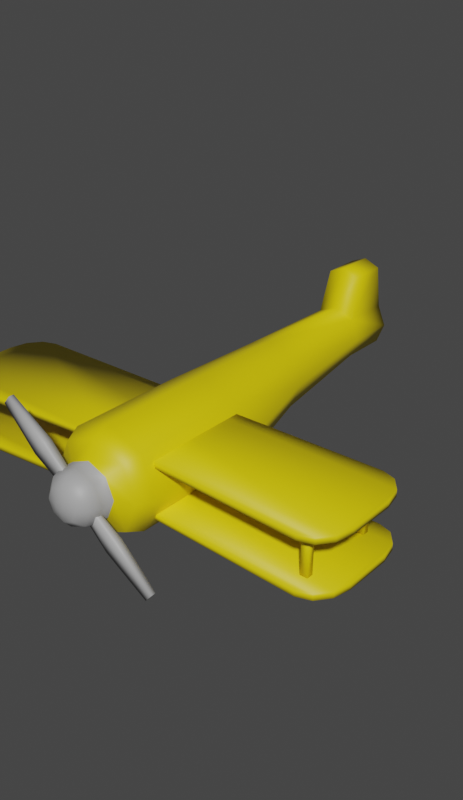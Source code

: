 # Source: Aviao_de_Teste.blend  (saved by Blender 2.90.8; exported with 4.5.12 LTS)
import bpy
from mathutils import Matrix  # noqa: F401  (used for matrix-valued properties, if any)

bpy.ops.wm.read_factory_settings(use_empty=True)
scene = bpy.context.scene
scene.name = 'Scene'

# ---- collections
col_collection = bpy.data.collections.new('Collection'); scene.collection.children.link(col_collection)

# ---- materials (node trees are filled in below, after node groups)
mat_material_005 = bpy.data.materials.new('Material.005')
mat_material_005.use_transparent_shadow = False
mat_material_018 = bpy.data.materials.new('Material.018')
mat_material_018.use_transparent_shadow = False

# ---- material node trees
mat_material_005.use_nodes = True; mat_material_005.node_tree.nodes.clear()
_N = mat_material_005.node_tree.nodes; _L = mat_material_005.node_tree.links
n0 = _N.new('ShaderNodeBsdfPrincipled'); n0.name = 'Principled BSDF'; n0.location = (10, 300)
n0.distribution = 'GGX'
n0.subsurface_method = 'BURLEY'
n0.inputs[0].default_value = (0.8, 0.6266, 0.0, 1.0)
n0.inputs[3].default_value = 1.45
n0.inputs[27].default_value = (0.0, 0.0, 0.0, 1.0)
n0.inputs[28].default_value = 1.0
n1 = _N.new('ShaderNodeOutputMaterial'); n1.name = 'Material Output'; n1.location = (300, 300)
_L.new(n0.outputs[0], n1.inputs[0])
n1.is_active_output = True
mat_material_018.use_nodes = True; mat_material_018.node_tree.nodes.clear()
_N = mat_material_018.node_tree.nodes; _L = mat_material_018.node_tree.links
n0 = _N.new('ShaderNodeBsdfPrincipled'); n0.name = 'Principled BSDF'; n0.location = (10, 300)
n0.distribution = 'GGX'
n0.subsurface_method = 'BURLEY'
n0.inputs[0].default_value = (0.3999, 0.3999, 0.3999, 1.0)
n0.inputs[3].default_value = 1.45
n0.inputs[27].default_value = (0.0, 0.0, 0.0, 1.0)
n0.inputs[28].default_value = 1.0
n1 = _N.new('ShaderNodeOutputMaterial'); n1.name = 'Material Output'; n1.location = (300, 300)
_L.new(n0.outputs[0], n1.inputs[0])
n1.is_active_output = True

# ---- world
world_world = bpy.data.worlds.new('World'); scene.world = world_world
world_world.use_nodes = True; world_world.node_tree.nodes.clear()
_N = world_world.node_tree.nodes; _L = world_world.node_tree.links
n0 = _N.new('ShaderNodeOutputWorld'); n0.name = 'World Output'; n0.location = (300, 300)
n1 = _N.new('ShaderNodeBackground'); n1.name = 'Background'; n1.location = (10, 300)
n1.inputs[0].default_value = (0.05088, 0.05088, 0.05088, 1.0)
_L.new(n1.outputs[0], n0.inputs[0])
n0.is_active_output = True
world_world.color = (0.05088, 0.05088, 0.05088)
world_world.use_sun_shadow = False
world_world.sun_shadow_jitter_overblur = 0.0

# ---- meshes
me_cylinder_064 = bpy.data.meshes.new('Cylinder.064')
me_cylinder_064.from_pydata([(-8.254e-17, 1.0, -1.372), (3.948, -0.432, -1.274), (0.7071, 0.7071, -1.372), (4.141, -0.432, -1.033), (1.0, -5.996e-08, -1.372), (3.684, -0.432, -1.363), (0.7071, -0.7071, -1.372), (4.212, -0.432, -0.7026), (-8.742e-08, -1.0, -1.372), (-1.218e-16, -0.4445, 0.6299), (-0.7071, -0.7071, -1.372), (-9.78e-17, -0.5446, 0.6299), (-1.0, -4.324e-09, -1.372), (1.159e-16, 0.418, 0.6299), (-0.7071, 0.7071, -1.372), (9.189e-17, 0.518, 0.6299), (5.548e-08, 0.9941, -3.276), (0.4889, 0.7916, -3.276), (0.6914, 0.3027, -3.276), (0.4889, -0.1863, -3.276), (-4.964e-09, -0.3888, -3.276), (-0.4889, -0.1863, -3.276), (-0.6914, 0.3027, -3.276), (-0.4889, 0.7916, -3.276), (-9.893e-08, 0.9857, -5.352), (0.379, 0.8287, -5.352), (0.536, 0.4497, -5.352), (0.379, 0.07065, -5.352), (-1.458e-07, -0.08635, -5.352), (-0.379, 0.07065, -5.352), (-0.536, 0.4497, -5.352), (-0.379, 0.8287, -5.352), (1.49e-08, 0.5206, 1.303), (4.252e-17, 1.0, 0.8603), (3.725e-09, 0.8596, 1.174), (0.3681, 0.3681, 1.303), (0.7071, 0.7071, 0.8603), (0.6078, 0.6078, 1.174), (0.5206, 1.49e-08, 1.303), (1.0, -3.534e-08, 0.8603), (0.8596, -1.863e-08, 1.174), (0.3681, -0.3681, 1.303), (0.7071, -0.7071, 0.8603), (0.6078, -0.6078, 1.174), (-2.98e-08, -0.5206, 1.303), (-8.742e-08, -1.0, 0.8603), (-6.892e-08, -0.8596, 1.174), (-0.3681, -0.3681, 1.303), (-0.7071, -0.7071, 0.8603), (-0.6078, -0.6078, 1.174), (-0.5206, 1.49e-08, 1.303), (-1.0, 2.03e-08, 0.8603), (-0.8596, 2.049e-08, 1.174), (-0.3681, 0.3681, 1.303), (-0.7071, 0.7071, 0.8603), (-0.6078, 0.6078, 1.174), (4.212, 0.5305, -0.7026), (3.684, 0.5305, -1.363), (4.141, 0.5305, -1.033), (3.948, 0.5305, -1.274), (3.684, 0.4055, -1.363), (4.212, 0.4055, -0.7026), (3.948, 0.4055, -1.274), (4.141, 0.4055, -1.033), (3.684, 0.5305, 0.8511), (4.212, 0.5305, 0.1912), (3.948, 0.5305, 0.7627), (4.141, 0.5305, 0.5211), (4.212, 0.4055, 0.1912), (3.684, 0.4055, 0.8511), (4.141, 0.4055, 0.5211), (3.948, 0.4055, 0.7627), (-3.684, 0.5305, -1.363), (-4.212, 0.5305, -0.7026), (-3.948, 0.5305, -1.274), (-4.141, 0.5305, -1.033), (-4.212, 0.4055, -0.7026), (-3.684, 0.4055, -1.363), (-4.141, 0.4055, -1.033), (-3.948, 0.4055, -1.274), (-4.212, 0.5305, 0.1912), (-3.684, 0.5305, 0.8511), (-4.141, 0.5305, 0.5211), (-3.948, 0.5305, 0.7627), (-3.684, 0.4055, 0.8511), (-4.212, 0.4055, 0.1912), (-3.948, 0.4055, 0.7627), (-4.141, 0.4055, 0.5211), (3.684, -0.5571, -1.363), (4.212, -0.5571, -0.7026), (3.948, -0.5571, -1.274), (4.141, -0.5571, -1.033), (3.684, -0.432, 0.8511), (4.212, -0.432, 0.1912), (3.948, -0.432, 0.7627), (4.141, -0.432, 0.5211), (4.212, -0.5571, 0.1912), (3.684, -0.5571, 0.8511), (4.141, -0.5571, 0.5211), (3.948, -0.5571, 0.7627), (-3.684, -0.432, -1.363), (-4.212, -0.432, -0.7026), (-3.948, -0.432, -1.274), (-4.141, -0.432, -1.033), (-4.212, -0.5571, -0.7026), (-3.684, -0.5571, -1.363), (-4.141, -0.5571, -1.033), (-3.948, -0.5571, -1.274), (-4.212, -0.432, 0.1912), (-3.684, -0.432, 0.8511), (-4.141, -0.432, 0.5211), (-3.948, -0.432, 0.7627), (-3.684, -0.5571, 0.8511), (-4.212, -0.5571, 0.1912), (-3.948, -0.5571, 0.7627), (-4.141, -0.5571, 0.5211), (1.734e-07, 0.9857, -6.281), (0.379, 0.8287, -6.281), (0.536, 0.4497, -6.281), (0.379, 0.07065, -6.281), (1.265e-07, -0.08635, -6.281), (-0.379, 0.07065, -6.281), (-0.536, 0.4497, -6.281), (-0.379, 0.8287, -6.281), (-5.937e-08, 1.737, -5.54), (0.304, 1.611, -5.54), (-0.304, 1.611, -5.54), (1.59e-07, 1.737, -6.284), (0.304, 1.611, -6.284), (-0.304, 1.611, -6.284), (-4.581e-09, 0.5206, 1.554), (-2.98e-08, 0.08808, 1.953), (-1.863e-08, 0.4626, 1.754), (-2.701e-08, 0.3043, 1.9), (0.06228, 0.06228, 1.953), (0.3681, 0.3681, 1.554), (0.2152, 0.2152, 1.9), (0.3271, 0.3271, 1.754), (0.08808, -4.47e-08, 1.953), (0.5206, 1.49e-08, 1.554), (0.3043, -1.49e-08, 1.9), (0.4626, 7.451e-09, 1.754), (0.06228, -0.06228, 1.953), (0.3681, -0.3681, 1.554), (0.2152, -0.2152, 1.9), (0.3271, -0.3271, 1.754), (-2.98e-08, -0.08808, 1.953), (-4.928e-08, -0.5206, 1.554), (-5.122e-08, -0.3043, 1.9), (-5.867e-08, -0.4626, 1.754), (-0.06228, -0.06228, 1.953), (-0.3681, -0.3681, 1.554), (-0.2152, -0.2152, 1.9), (-0.3271, -0.3271, 1.754), (-0.08808, 2.98e-08, 1.953), (-0.5206, 1.49e-08, 1.554), (-0.3043, 2.235e-08, 1.9), (-0.4626, 1.676e-08, 1.754), (-0.06228, 0.06228, 1.953), (-0.3681, 0.3681, 1.554), (-0.2152, 0.2152, 1.9), (-0.3271, 0.3271, 1.754), (-1.553, 1.14, 1.602), (-1.424, 1.297, 1.602), (-1.553, 1.14, 1.505), (-1.424, 1.297, 1.505), (1.424, -1.297, 1.602), (1.553, -1.14, 1.602), (1.424, -1.297, 1.505), (1.553, -1.14, 1.505), (-0.06453, -0.07884, 1.505), (0.06454, 0.07884, 1.505), (-0.06453, -0.07884, 1.602), (0.06454, 0.07884, 1.602), (-0.8576, 0.4708, 1.469), (-0.631, 0.7477, 1.639), (-0.631, 0.7477, 1.469), (-0.8576, 0.4708, 1.639), (0.8486, -0.4818, 1.476), (0.64, -0.7368, 1.632), (0.64, -0.7368, 1.476), (0.8486, -0.4818, 1.632), (-3.552, -0.4342, -1.053), (-3.697, -0.432, -1.053), (-3.552, -0.4342, -0.9283), (-3.697, -0.432, -0.9283), (-3.684, 0.3925, -0.9283), (-3.54, 0.3903, -0.9283), (-3.54, 0.3903, -1.053), (-3.684, 0.3925, -1.053), (-3.552, -0.4342, 0.3961), (-3.697, -0.432, 0.3961), (-3.552, -0.4342, 0.5211), (-3.697, -0.432, 0.5211), (-3.684, 0.3925, 0.5211), (-3.54, 0.3903, 0.5211), (-3.54, 0.3903, 0.3961), (-3.684, 0.3925, 0.3961), (3.672, -0.4342, -1.053), (3.527, -0.432, -1.053), (3.672, -0.4342, -0.9283), (3.527, -0.432, -0.9283), (3.54, 0.3925, -0.9283), (3.684, 0.3903, -0.9283), (3.684, 0.3903, -1.053), (3.54, 0.3925, -1.053), (3.672, -0.4342, 0.3961), (3.527, -0.432, 0.3961), (3.672, -0.4342, 0.5211), (3.527, -0.432, 0.5211), (3.54, 0.3925, 0.5211), (3.684, 0.3903, 0.5211), (3.684, 0.3903, 0.3961), (3.54, 0.3925, 0.3961)], [], [(14, 54, 33, 0), (4, 39, 42, 6), (6, 42, 45, 8), (8, 45, 48, 10), (10, 48, 51, 12), (12, 51, 54, 14), (0, 33, 36, 2), (69, 64, 15, 13), (2, 36, 39, 4), (2, 4, 18, 17), (23, 16, 24, 31), (8, 10, 21, 20), (14, 0, 16, 23), (0, 2, 17, 16), (4, 6, 19, 18), (10, 12, 22, 21), (6, 8, 20, 19), (12, 14, 23, 22), (26, 27, 119, 118), (21, 22, 30, 29), (19, 20, 28, 27), (17, 18, 26, 25), (22, 23, 31, 30), (20, 21, 29, 28), (18, 19, 27, 26), (16, 17, 25, 24), (36, 33, 34, 37), (37, 34, 32, 35), (39, 36, 37, 40), (40, 37, 35, 38), (42, 39, 40, 43), (43, 40, 38, 41), (45, 42, 43, 46), (46, 43, 41, 44), (48, 45, 46, 49), (49, 46, 44, 47), (51, 48, 49, 52), (52, 49, 47, 50), (54, 51, 52, 55), (55, 52, 50, 53), (33, 54, 55, 34), (34, 55, 53, 32), (38, 35, 135, 139), (76, 78, 79, 77, 60, 62, 63, 61, 68, 70, 71, 69, 13, 84, 86, 87, 85), (77, 72, 57, 60), (85, 80, 73, 76), (13, 15, 81, 84), (61, 56, 65, 68), (64, 69, 71, 66), (66, 71, 70, 67), (67, 70, 68, 65), (56, 61, 63, 58), (58, 63, 62, 59), (59, 62, 60, 57), (72, 77, 79, 74), (74, 79, 78, 75), (75, 78, 76, 73), (84, 81, 83, 86), (86, 83, 82, 87), (87, 82, 80, 85), (56, 58, 59, 57, 72, 74, 75, 73, 80, 82, 83, 81, 15, 64, 66, 67, 65), (97, 92, 9, 11), (104, 106, 107, 105, 88, 90, 91, 89, 96, 98, 99, 97, 11, 112, 114, 115, 113), (105, 100, 5, 88), (113, 108, 101, 104), (11, 9, 109, 112), (89, 7, 93, 96), (92, 97, 99, 94), (94, 99, 98, 95), (95, 98, 96, 93), (7, 89, 91, 3), (3, 91, 90, 1), (1, 90, 88, 5), (100, 105, 107, 102), (102, 107, 106, 103), (103, 106, 104, 101), (112, 109, 111, 114), (114, 111, 110, 115), (115, 110, 108, 113), (7, 3, 1, 5, 100, 102, 103, 101, 108, 110, 111, 109, 9, 92, 94, 95, 93), (116, 117, 118, 119, 120, 121, 122, 123), (117, 116, 127, 128), (24, 25, 125, 124), (29, 30, 122, 121), (27, 28, 120, 119), (25, 26, 118, 117), (30, 31, 123, 122), (28, 29, 121, 120), (124, 125, 128, 127), (126, 124, 127, 129), (31, 24, 124, 126), (116, 123, 129, 127), (123, 31, 126, 129), (25, 117, 128, 125), (32, 53, 159, 130), (134, 131, 158, 154, 150, 146, 142, 138), (50, 47, 151, 155), (41, 38, 139, 143), (53, 50, 155, 159), (44, 41, 143, 147), (47, 44, 147, 151), (131, 134, 136, 133), (133, 136, 137, 132), (132, 137, 135, 130), (134, 138, 140, 136), (136, 140, 141, 137), (137, 141, 139, 135), (138, 142, 144, 140), (140, 144, 145, 141), (141, 145, 143, 139), (142, 146, 148, 144), (144, 148, 149, 145), (145, 149, 147, 143), (146, 150, 152, 148), (148, 152, 153, 149), (149, 153, 151, 147), (150, 154, 156, 152), (152, 156, 157, 153), (153, 157, 155, 151), (154, 158, 160, 156), (156, 160, 161, 157), (157, 161, 159, 155), (158, 131, 133, 160), (160, 133, 132, 161), (161, 132, 130, 159), (35, 32, 130, 135), (162, 163, 165, 164), (180, 178, 169, 168), (168, 169, 167, 166), (177, 175, 163, 162), (180, 168, 166, 179), (176, 165, 163, 175), (178, 171, 173, 181), (174, 170, 172, 177), (179, 181, 173, 172), (174, 176, 171, 170), (164, 165, 176, 174), (164, 174, 177, 162), (171, 176, 175, 173), (172, 173, 175, 177), (166, 167, 181, 179), (169, 178, 181, 167), (170, 180, 179, 172), (170, 171, 178, 180), (184, 185, 183, 182), (187, 188, 189, 186), (182, 183, 189, 188), (185, 184, 187, 186), (183, 185, 186, 189), (184, 182, 188, 187), (192, 193, 191, 190), (195, 196, 197, 194), (190, 191, 197, 196), (193, 192, 195, 194), (191, 193, 194, 197), (192, 190, 196, 195), (200, 201, 199, 198), (203, 204, 205, 202), (198, 199, 205, 204), (201, 200, 203, 202), (199, 201, 202, 205), (200, 198, 204, 203), (208, 209, 207, 206), (211, 212, 213, 210), (206, 207, 213, 212), (209, 208, 211, 210), (207, 209, 210, 213), (208, 206, 212, 211)])
me_cylinder_064.polygons.foreach_set('use_smooth', [True] * 168)
me_cylinder_064.polygons.foreach_set('material_index', [0, 0, 0, 0, 0, 0, 0, 0, 0, 0, 0, 0, 0, 0, 0, 0, 0, 0, 0, 0, 0, 0, 0, 0, 0, 0, 0, 0, 0, 0, 0, 0, 0, 0, 0, 0, 0, 0, 0, 0, 0, 0, 1, 0, 0, 0, 0, 0, 0, 0, 0, 0, 0, 0, 0, 0, 0, 0, 0, 0, 0, 0, 0, 0, 0, 0, 0, 0, 0, 0, 0, 0, 0, 0, 0, 0, 0, 0, 0, 0, 0, 0, 0, 0, 0, 0, 0, 0, 0, 0, 0, 0, 0, 0, 1, 1, 1, 1, 1, 1, 1, 1, 1, 1, 1, 1, 1, 1, 1, 1, 1, 1, 1, 1, 1, 1, 1, 1, 1, 1, 1, 1, 1, 1, 1, 1, 1, 1, 1, 1, 1, 1, 1, 1, 1, 1, 1, 1, 1, 1, 1, 1, 1, 1, 0, 0, 0, 0, 0, 0, 0, 0, 0, 0, 0, 0, 0, 0, 0, 0, 0, 0, 0, 0, 0, 0, 0, 0])
_uv = me_cylinder_064.uv_layers.new(name='UVMap')
_uv.uv.foreach_set('vector', [0.125, 0.5, 0.125, 0.9172, 0.0, 0.9172, 0.0, 0.5, 0.75, 0.5, 0.75, 0.9172, 0.625, 0.9172, 0.625, 0.5, 0.625, 0.5, 0.625, 0.9172, 0.5, 0.9172, 0.5, 0.5, 0.5, 0.5, 0.5, 0.9172, 0.375, 0.9172, 0.375, 0.5, 0.375, 0.5, 0.375, 0.9172, 0.25, 0.9172, 0.25, 0.5, 0.25, 0.5, 0.25, 0.9172, 0.125, 0.9172, 0.125, 0.5, 1.0, 0.5, 1.0, 0.9172, 0.875, 0.9172, 0.875, 0.5, 0.375, 0.7657, 0.625, 0.7657, 0.625, 0.875, 0.375, 0.875, 0.875, 0.5, 0.875, 0.9172, 0.75, 0.9172, 0.75, 0.5, 0.875, 0.5, 0.75, 0.5, 0.75, 0.5, 0.875, 0.5, 0.125, 0.5, 0.0, 0.5, 0.0, 0.5, 0.125, 0.5, 0.5, 0.5, 0.375, 0.5, 0.375, 0.5, 0.5, 0.5, 0.125, 0.5, 0.0, 0.5, 0.0, 0.5, 0.125, 0.5, 1.0, 0.5, 0.875, 0.5, 0.875, 0.5, 1.0, 0.5, 0.75, 0.5, 0.625, 0.5, 0.625, 0.5, 0.75, 0.5, 0.375, 0.5, 0.25, 0.5, 0.25, 0.5, 0.375, 0.5, 0.625, 0.5, 0.5, 0.5, 0.5, 0.5, 0.625, 0.5, 0.25, 0.5, 0.125, 0.5, 0.125, 0.5, 0.25, 0.5, 0.75, 0.5, 0.625, 0.5, 0.625, 0.5, 0.75, 0.5, 0.375, 0.5, 0.25, 0.5, 0.25, 0.5, 0.375, 0.5, 0.625, 0.5, 0.5, 0.5, 0.5, 0.5, 0.625, 0.5, 0.875, 0.5, 0.75, 0.5, 0.75, 0.5, 0.875, 0.5, 0.25, 0.5, 0.125, 0.5, 0.125, 0.5, 0.25, 0.5, 0.5, 0.5, 0.375, 0.5, 0.375, 0.5, 0.5, 0.5, 0.75, 0.5, 0.625, 0.5, 0.625, 0.5, 0.75, 0.5, 1.0, 0.5, 0.875, 0.5, 0.875, 0.5, 1.0, 0.5, 0.875, 0.9172, 1.0, 0.9172, 0.9912, 1.0, 0.8838, 1.0, 0.4078, 0.4246, 0.2619, 0.4851, 0.25, 0.3749, 0.3383, 0.3383, 0.75, 0.9172, 0.875, 0.9172, 0.8662, 1.0, 0.7588, 1.0, 0.4851, 0.2619, 0.4246, 0.4078, 0.3383, 0.3383, 0.3749, 0.25, 0.625, 0.9172, 0.75, 0.9172, 0.7412, 1.0, 0.6338, 1.0, 0.4246, 0.09221, 0.4851, 0.2381, 0.3749, 0.25, 0.3383, 0.1617, 0.5, 0.9172, 0.625, 0.9172, 0.6162, 1.0, 0.5088, 1.0, 0.2619, 0.01494, 0.4078, 0.07536, 0.3383, 0.1617, 0.25, 0.1251, 0.375, 0.9172, 0.5, 0.9172, 0.4912, 1.0, 0.3838, 1.0, 0.09221, 0.07536, 0.2381, 0.01494, 0.25, 0.1251, 0.1617, 0.1617, 0.25, 0.9172, 0.375, 0.9172, 0.3662, 1.0, 0.2588, 1.0, 0.01494, 0.2381, 0.07536, 0.09221, 0.1617, 0.1617, 0.1251, 0.25, 0.125, 0.9172, 0.25, 0.9172, 0.2412, 1.0, 0.1338, 1.0, 0.07536, 0.4078, 0.01494, 0.2619, 0.1251, 0.25, 0.1617, 0.3383, 0.0, 0.9172, 0.125, 0.9172, 0.1162, 1.0, 0.008776, 1.0, 0.2381, 0.4851, 0.09221, 0.4246, 0.1617, 0.3383, 0.25, 0.3749, 0.3749, 0.25, 0.3383, 0.3383, 0.3383, 0.3383, 0.3749, 0.25, 0.125, 0.5745, 0.2924, 0.3209, 0.2943, 0.3419, 0.1407, 0.5, 0.3593, 0.5, 0.3724, 0.4981, 0.3743, 0.5373, 0.375, 0.5745, 0.375, 0.6755, 0.3743, 0.7127, 0.3724, 0.7519, 0.3593, 0.75, 0.25, 0.75, 0.1407, 0.75, 0.1328, 0.74, 0.1271, 0.7127, 0.125, 0.6755, 0.375, 0.2657, 0.625, 0.2657, 0.625, 0.4843, 0.375, 0.4843, 0.375, 0.07453, 0.625, 0.07453, 0.625, 0.1755, 0.375, 0.1755, 0.375, 0.875, 0.625, 0.875, 0.625, 0.9843, 0.375, 0.9843, 0.375, 0.5745, 0.625, 0.5745, 0.625, 0.6755, 0.375, 0.6755, 0.625, 0.7657, 0.375, 0.7657, 0.3724, 0.7519, 0.6276, 0.7519, 0.6276, 0.7519, 0.3724, 0.7519, 0.3743, 0.7127, 0.6257, 0.7127, 0.6257, 0.7127, 0.3743, 0.7127, 0.375, 0.6755, 0.625, 0.6755, 0.625, 0.5745, 0.375, 0.5745, 0.3743, 0.5373, 0.6257, 0.5373, 0.6257, 0.5373, 0.3743, 0.5373, 0.3724, 0.4981, 0.6276, 0.4981, 0.6276, 0.4981, 0.3724, 0.4981, 0.375, 0.4843, 0.625, 0.4843, 0.625, 0.2657, 0.375, 0.2657, 0.2943, 0.3419, 0.7057, 0.3419, 0.7057, 0.3419, 0.2943, 0.3419, 0.2924, 0.3209, 0.7076, 0.3209, 0.7076, 0.3209, 0.2924, 0.3209, 0.375, 0.1755, 0.625, 0.1755, 0.375, 0.9843, 0.625, 0.9843, 0.625, 0.9922, 0.375, 0.9922, 0.375, 0.0, 0.625, 0.0, 0.625, 0.03726, 0.375, 0.03726, 0.375, 0.03726, 0.625, 0.03726, 0.625, 0.07453, 0.375, 0.07453, 0.625, 0.5745, 0.6257, 0.5373, 0.6276, 0.4981, 0.6407, 0.5, 0.8593, 0.5, 0.7057, 0.3419, 0.7076, 0.3209, 0.875, 0.5745, 0.875, 0.6755, 0.8729, 0.7127, 0.8672, 0.74, 0.8593, 0.75, 0.75, 0.75, 0.6407, 0.75, 0.6276, 0.7519, 0.6257, 0.7127, 0.625, 0.6755, 0.375, 0.7657, 0.625, 0.7657, 0.625, 0.875, 0.375, 0.875, 0.125, 0.5745, 0.2924, 0.3209, 0.2943, 0.3419, 0.1407, 0.5, 0.3593, 0.5, 0.3724, 0.4981, 0.3743, 0.5373, 0.375, 0.5745, 0.375, 0.6755, 0.3743, 0.7127, 0.3724, 0.7519, 0.3593, 0.75, 0.25, 0.75, 0.1407, 0.75, 0.1328, 0.74, 0.1271, 0.7127, 0.125, 0.6755, 0.375, 0.2657, 0.625, 0.2657, 0.625, 0.4843, 0.375, 0.4843, 0.375, 0.07453, 0.625, 0.07453, 0.625, 0.1755, 0.375, 0.1755, 0.375, 0.875, 0.625, 0.875, 0.625, 0.9843, 0.375, 0.9843, 0.375, 0.5745, 0.625, 0.5745, 0.625, 0.6755, 0.375, 0.6755, 0.625, 0.7657, 0.375, 0.7657, 0.3724, 0.7519, 0.6276, 0.7519, 0.6276, 0.7519, 0.3724, 0.7519, 0.3743, 0.7127, 0.6257, 0.7127, 0.6257, 0.7127, 0.3743, 0.7127, 0.375, 0.6755, 0.625, 0.6755, 0.625, 0.5745, 0.375, 0.5745, 0.3743, 0.5373, 0.6257, 0.5373, 0.6257, 0.5373, 0.3743, 0.5373, 0.3724, 0.4981, 0.6276, 0.4981, 0.6276, 0.4981, 0.3724, 0.4981, 0.375, 0.4843, 0.625, 0.4843, 0.625, 0.2657, 0.375, 0.2657, 0.2943, 0.3419, 0.7057, 0.3419, 0.7057, 0.3419, 0.2943, 0.3419, 0.2924, 0.3209, 0.7076, 0.3209, 0.7076, 0.3209, 0.2924, 0.3209, 0.375, 0.1755, 0.625, 0.1755, 0.375, 0.9843, 0.625, 0.9843, 0.625, 0.9922, 0.375, 0.9922, 0.375, 0.0, 0.625, 0.0, 0.625, 0.03726, 0.375, 0.03726, 0.375, 0.03726, 0.625, 0.03726, 0.625, 0.07453, 0.375, 0.07453, 0.625, 0.5745, 0.6257, 0.5373, 0.6276, 0.4981, 0.6407, 0.5, 0.8593, 0.5, 0.7057, 0.3419, 0.7076, 0.3209, 0.875, 0.5745, 0.875, 0.6755, 0.8729, 0.7127, 0.8672, 0.74, 0.8593, 0.75, 0.75, 0.75, 0.6407, 0.75, 0.6276, 0.7519, 0.6257, 0.7127, 0.625, 0.6755, 0.75, 0.49, 0.9197, 0.4197, 0.99, 0.25, 0.9197, 0.08029, 0.75, 0.01, 0.5803, 0.08029, 0.51, 0.25, 0.5803, 0.4197, 0.9197, 0.4197, 0.75, 0.49, 0.75, 0.49, 0.9197, 0.4197, 1.0, 0.5, 0.875, 0.5, 0.875, 0.5, 1.0, 0.5, 0.375, 0.5, 0.25, 0.5, 0.25, 0.5, 0.375, 0.5, 0.625, 0.5, 0.5, 0.5, 0.5, 0.5, 0.625, 0.5, 0.875, 0.5, 0.75, 0.5, 0.75, 0.5, 0.875, 0.5, 0.25, 0.5, 0.125, 0.5, 0.125, 0.5, 0.25, 0.5, 0.5, 0.5, 0.375, 0.5, 0.375, 0.5, 0.5, 0.5, 1.0, 0.5, 0.875, 0.5, 0.875, 0.5, 1.0, 0.5, 0.125, 0.5, 0.0, 0.5, 0.0, 0.5, 0.125, 0.5, 0.125, 0.5, 0.0, 0.5, 0.0, 0.5, 0.125, 0.5, 0.75, 0.49, 0.5803, 0.4197, 0.5803, 0.4197, 0.75, 0.49, 0.125, 0.5, 0.125, 0.5, 0.125, 0.5, 0.125, 0.5, 0.875, 0.5, 0.875, 0.5, 0.875, 0.5, 0.875, 0.5, 0.25, 0.3749, 0.1617, 0.3383, 0.1617, 0.3383, 0.25, 0.3749, 0.2649, 0.2649, 0.25, 0.2711, 0.2351, 0.2649, 0.2289, 0.25, 0.2351, 0.2351, 0.25, 0.2289, 0.2649, 0.2351, 0.2711, 0.25, 0.1251, 0.25, 0.1617, 0.1617, 0.1617, 0.1617, 0.1251, 0.25, 0.3383, 0.1617, 0.3749, 0.25, 0.3749, 0.25, 0.3383, 0.1617, 0.1617, 0.3383, 0.1251, 0.25, 0.1251, 0.25, 0.1617, 0.3383, 0.25, 0.1251, 0.3383, 0.1617, 0.3383, 0.1617, 0.25, 0.1251, 0.1617, 0.1617, 0.25, 0.1251, 0.25, 0.1251, 0.1617, 0.1617, 0.25, 0.2711, 0.2649, 0.2649, 0.3016, 0.3016, 0.25, 0.323, 0.25, 0.323, 0.3016, 0.3016, 0.3369, 0.3369, 0.25, 0.3729, 0.25, 0.3729, 0.3369, 0.3369, 0.3383, 0.3383, 0.25, 0.3749, 0.2649, 0.2649, 0.2711, 0.25, 0.323, 0.25, 0.3016, 0.3016, 0.3016, 0.3016, 0.323, 0.25, 0.3729, 0.25, 0.3369, 0.3369, 0.3369, 0.3369, 0.3729, 0.25, 0.3749, 0.25, 0.3383, 0.3383, 0.2711, 0.25, 0.2649, 0.2351, 0.3016, 0.1984, 0.323, 0.25, 0.323, 0.25, 0.3016, 0.1984, 0.3369, 0.1631, 0.3729, 0.25, 0.3729, 0.25, 0.3369, 0.1631, 0.3383, 0.1617, 0.3749, 0.25, 0.2649, 0.2351, 0.25, 0.2289, 0.25, 0.177, 0.3016, 0.1984, 0.3016, 0.1984, 0.25, 0.177, 0.25, 0.1271, 0.3369, 0.1631, 0.3369, 0.1631, 0.25, 0.1271, 0.25, 0.1251, 0.3383, 0.1617, 0.25, 0.2289, 0.2351, 0.2351, 0.1984, 0.1984, 0.25, 0.177, 0.25, 0.177, 0.1984, 0.1984, 0.1631, 0.1631, 0.25, 0.1271, 0.25, 0.1271, 0.1631, 0.1631, 0.1617, 0.1617, 0.25, 0.1251, 0.2351, 0.2351, 0.2289, 0.25, 0.177, 0.25, 0.1984, 0.1984, 0.1984, 0.1984, 0.177, 0.25, 0.1271, 0.25, 0.1631, 0.1631, 0.1631, 0.1631, 0.1271, 0.25, 0.1251, 0.25, 0.1617, 0.1617, 0.2289, 0.25, 0.2351, 0.2649, 0.1984, 0.3016, 0.177, 0.25, 0.177, 0.25, 0.1984, 0.3016, 0.1631, 0.3369, 0.1271, 0.25, 0.1271, 0.25, 0.1631, 0.3369, 0.1617, 0.3383, 0.1251, 0.25, 0.2351, 0.2649, 0.25, 0.2711, 0.25, 0.323, 0.1984, 0.3016, 0.1984, 0.3016, 0.25, 0.323, 0.25, 0.3729, 0.1631, 0.3369, 0.1631, 0.3369, 0.25, 0.3729, 0.25, 0.3749, 0.1617, 0.3383, 0.3383, 0.3383, 0.25, 0.3749, 0.25, 0.3749, 0.3383, 0.3383, 0.375, 0.0, 0.625, 0.0, 0.625, 0.25, 0.375, 0.25, 0.375, 0.4375, 0.625, 0.4375, 0.625, 0.5, 0.375, 0.5, 0.375, 0.5, 0.625, 0.5, 0.625, 0.75, 0.375, 0.75, 0.375, 0.9375, 0.625, 0.9375, 0.625, 1.0, 0.375, 1.0, 0.3125, 0.5, 0.375, 0.5, 0.375, 0.75, 0.3125, 0.75, 0.8125, 0.5, 0.875, 0.5, 0.875, 0.75, 0.8125, 0.75, 0.6875, 0.5, 0.75, 0.5, 0.75, 0.75, 0.6875, 0.75, 0.1875, 0.5, 0.25, 0.5, 0.25, 0.75, 0.1875, 0.75, 0.375, 0.8125, 0.625, 0.8125, 0.625, 0.875, 0.375, 0.875, 0.375, 0.3125, 0.625, 0.3125, 0.625, 0.375, 0.375, 0.375, 0.375, 0.25, 0.625, 0.25, 0.625, 0.3125, 0.375, 0.3125, 0.125, 0.5, 0.1875, 0.5, 0.1875, 0.75, 0.125, 0.75, 0.75, 0.5, 0.8125, 0.5, 0.8125, 0.75, 0.75, 0.75, 0.375, 0.875, 0.625, 0.875, 0.625, 0.9375, 0.375, 0.9375, 0.375, 0.75, 0.625, 0.75, 0.625, 0.8125, 0.375, 0.8125, 0.625, 0.5, 0.6875, 0.5, 0.6875, 0.75, 0.625, 0.75, 0.25, 0.5, 0.3125, 0.5, 0.3125, 0.75, 0.25, 0.75, 0.375, 0.375, 0.625, 0.375, 0.625, 0.4375, 0.375, 0.4375, 0.375, 0.9843, 0.375, 0.9922, 0.625, 0.9922, 0.625, 0.9843, 0.375, 0.9843, 0.625, 0.9843, 0.625, 0.9922, 0.375, 0.9922, 0.625, 0.9843, 0.625, 0.9922, 0.625, 0.9922, 0.625, 0.9843, 0.375, 0.9922, 0.375, 0.9843, 0.375, 0.9843, 0.375, 0.9922, 0.625, 0.9922, 0.375, 0.9922, 0.375, 0.9922, 0.625, 0.9922, 0.375, 0.9843, 0.625, 0.9843, 0.625, 0.9843, 0.375, 0.9843, 0.375, 0.9843, 0.375, 0.9922, 0.625, 0.9922, 0.625, 0.9843, 0.375, 0.9843, 0.625, 0.9843, 0.625, 0.9922, 0.375, 0.9922, 0.625, 0.9843, 0.625, 0.9922, 0.625, 0.9922, 0.625, 0.9843, 0.375, 0.9922, 0.375, 0.9843, 0.375, 0.9843, 0.375, 0.9922, 0.625, 0.9922, 0.375, 0.9922, 0.375, 0.9922, 0.625, 0.9922, 0.375, 0.9843, 0.625, 0.9843, 0.625, 0.9843, 0.375, 0.9843, 0.375, 0.9843, 0.375, 0.9922, 0.625, 0.9922, 0.625, 0.9843, 0.375, 0.9843, 0.625, 0.9843, 0.625, 0.9922, 0.375, 0.9922, 0.625, 0.9843, 0.625, 0.9922, 0.625, 0.9922, 0.625, 0.9843, 0.375, 0.9922, 0.375, 0.9843, 0.375, 0.9843, 0.375, 0.9922, 0.625, 0.9922, 0.375, 0.9922, 0.375, 0.9922, 0.625, 0.9922, 0.375, 0.9843, 0.625, 0.9843, 0.625, 0.9843, 0.375, 0.9843, 0.375, 0.9843, 0.375, 0.9922, 0.625, 0.9922, 0.625, 0.9843, 0.375, 0.9843, 0.625, 0.9843, 0.625, 0.9922, 0.375, 0.9922, 0.625, 0.9843, 0.625, 0.9922, 0.625, 0.9922, 0.625, 0.9843, 0.375, 0.9922, 0.375, 0.9843, 0.375, 0.9843, 0.375, 0.9922, 0.625, 0.9922, 0.375, 0.9922, 0.375, 0.9922, 0.625, 0.9922, 0.375, 0.9843, 0.625, 0.9843, 0.625, 0.9843, 0.375, 0.9843])
me_cylinder_064.materials.append(mat_material_005)
me_cylinder_064.materials.append(mat_material_018)
me_cylinder_064.use_remesh_fix_poles = True
me_cylinder_064.use_remesh_preserve_attributes = False
me_cylinder_064.use_mirror_vertex_groups = False
me_cylinder_064.update()

# ---- objects
ob_cylinder = bpy.data.objects.new('Cylinder', me_cylinder_064)

# ---- transforms, parenting, visibility, modifiers, constraints
ob_cylinder.location = (-0.02279, 0.03993, -0.004182)
ob_cylinder.rotation_euler = (1.571, 6.283, -1.344e-07)
ob_cylinder.scale = (0.1612, 0.1612, 0.1612)
ob_cylinder.lineart.crease_threshold = 0.0

# ---- collection membership
col_collection.objects.link(ob_cylinder)

# ---- scene / render settings (as saved in the file)
scene.frame_start = 1; scene.frame_end = 250; scene.frame_set(2)
scene.render.engine = 'BLENDER_EEVEE_NEXT'
scene.render.image_settings.file_format = 'FFMPEG'
scene.render.image_settings.color_mode = 'RGB'
scene.render.resolution_y = 3316
scene.cycles.use_denoising = False
scene.cycles.samples = 128
scene.cycles.sampling_pattern = 'TABULATED_SOBOL'
scene.cycles.use_adaptive_sampling = False
scene.cycles.use_light_tree = False
scene.view_settings.view_transform = 'Filmic'
bpy.context.view_layer.update()

# ---- added for rendering (the .blend has no active camera and no usable light): camera, sun
cam_auto = bpy.data.cameras.new('AutoCamera')
cam_auto.lens = 50.0
cam_auto.sensor_width = 36.0
cam_auto.clip_end = 1000.0
ob_auto_camera = bpy.data.objects.new('AutoCamera', cam_auto)
scene.collection.objects.link(ob_auto_camera)
ob_auto_camera.location = (1.79175, -1.78846, 1.48289)
ob_auto_camera.rotation_euler = (1.09748, -7.21219e-08, 0.694738)
scene.camera = ob_auto_camera
light_auto_sun = bpy.data.lights.new('AutoSun', 'SUN')
light_auto_sun.energy = 3.0
light_auto_sun.angle = 0.0523599
ob_auto_sun = bpy.data.objects.new('AutoSun', light_auto_sun)
scene.collection.objects.link(ob_auto_sun)
ob_auto_sun.rotation_euler = (0.872665, 0.174533, 0.523599)
bpy.context.view_layer.update()
